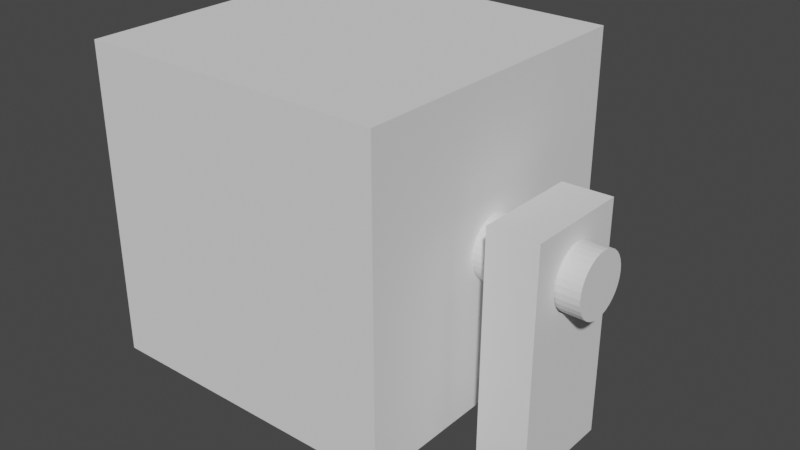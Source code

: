 # Source: servo.blend  (saved by Blender 3.3.6; exported with 4.5.12 LTS)
import bpy
from mathutils import Matrix  # noqa: F401  (used for matrix-valued properties, if any)

bpy.ops.wm.read_factory_settings(use_empty=True)
scene = bpy.context.scene
scene.name = 'Scene'

# ---- collections
col_collection = bpy.data.collections.new('Collection'); scene.collection.children.link(col_collection)

# ---- world
world_world = bpy.data.worlds.new('World'); scene.world = world_world
world_world.use_nodes = True; world_world.node_tree.nodes.clear()
_N = world_world.node_tree.nodes; _L = world_world.node_tree.links
n0 = _N.new('ShaderNodeOutputWorld'); n0.name = 'World Output'; n0.location = (300, 300)
n1 = _N.new('ShaderNodeBackground'); n1.name = 'Background'; n1.location = (10, 300)
n1.inputs[0].default_value = (0.05088, 0.05088, 0.05088, 1.0)
_L.new(n1.outputs[0], n0.inputs[0])
n0.is_active_output = True
world_world.color = (0.05088, 0.05088, 0.05088)
world_world.use_sun_shadow = False
world_world.sun_shadow_jitter_overblur = 0.0

# ---- meshes
me_cube_002 = bpy.data.meshes.new('Cube.002')
me_cube_002.from_pydata([(-1.0, -1.0, -1.0), (-1.0, -1.0, 1.0), (-1.0, 1.0, -1.0), (-1.0, 1.0, 1.0), (1.0, -1.0, -1.0), (1.0, -1.0, 1.0), (1.0, 1.0, -1.0), (1.0, 1.0, 1.0), (-1.0, -0.5449, -0.508), (-1.0, -0.4619, -0.4118), (-1.0, -0.3928, -0.3714), (-1.0, -0.5133, -0.458), (-1.0, -0.5556, -0.56), (-1.0, -0.5449, -0.612), (-1.0, -0.5133, -0.662), (-1.0, -0.4619, -0.7082), (-1.0, -0.3087, -0.7817), (-1.0, -0.3928, -0.7486), (-1.0, -0.3087, -0.3383), (-1.0, -0.2126, -0.3136), (-1.0, -0.2126, -0.8064), (-1.0, -0.1084, -0.8215), (-1.0, -0.1084, -0.2985), (-1.0, 0.0, -0.2933), (-1.0, 0.0, -0.8267), (-1.0, 0.1084, -0.2985), (-1.0, 0.1084, -0.8215), (-1.0, 0.2126, -0.3136), (-1.0, 0.2126, -0.8064), (-1.0, 0.3087, -0.3383), (-1.0, 0.3087, -0.7817), (-1.0, 0.3928, -0.3714), (-1.0, 0.3928, -0.7486), (-1.0, 0.4619, -0.7082), (-1.0, 0.4619, -0.4118), (-1.0, 0.5133, -0.662), (-1.0, 0.5556, -0.56), (-1.0, 0.5449, -0.612), (-1.0, 0.5449, -0.508), (-1.0, 0.5133, -0.458), (1.0, 0.4619, -0.4118), (1.0, 0.3928, -0.3714), (1.0, 0.5449, -0.508), (1.0, 0.5133, -0.458), (1.0, -0.5449, -0.612), (1.0, -0.5556, -0.56), (1.0, -0.5449, -0.508), (1.0, -0.4619, -0.7082), (1.0, -0.5133, -0.662), (1.0, -0.5133, -0.458), (1.0, -0.4619, -0.4118), (1.0, -0.3928, -0.7486), (1.0, -0.3087, -0.7817), (1.0, -0.3928, -0.3714), (1.0, -0.2126, -0.8064), (1.0, -0.3087, -0.3383), (1.0, -0.1084, -0.8215), (1.0, -0.2126, -0.3136), (1.0, 0.0, -0.2933), (1.0, 0.0, -0.8267), (1.0, 0.1084, -0.2985), (1.0, 0.1084, -0.8215), (1.0, 0.2126, -0.3136), (1.0, 0.2126, -0.8064), (1.0, 0.3087, -0.3383), (1.0, 0.3087, -0.7817), (1.0, 0.3928, -0.7486), (1.0, 0.5133, -0.662), (1.0, 0.5556, -0.56), (1.0, 0.5449, -0.612), (1.0, 0.4619, -0.7082), (1.0, -0.1084, -0.2985)], [], [(14, 0, 1, 3, 2, 35, 37, 36, 38, 39, 34, 31, 29, 27, 25, 23, 22, 19, 18, 10, 9, 11, 8, 12, 13), (35, 2, 0, 14, 15, 17, 16, 20, 21, 24, 26, 28, 30, 32, 33), (2, 3, 7, 6), (48, 4, 6, 67, 70, 66, 65, 63, 61, 59, 56, 54, 52, 51, 47), (67, 6, 7, 5, 4, 48, 44, 45, 46, 49, 50, 53, 55, 57, 71, 58, 60, 62, 64, 41, 40, 43, 42, 68, 69), (4, 5, 1, 0), (2, 6, 4, 0), (7, 3, 1, 5), (36, 37, 69, 68), (37, 35, 67, 69), (35, 33, 70, 67), (33, 32, 66, 70), (32, 30, 65, 66), (30, 28, 63, 65), (28, 26, 61, 63), (26, 24, 59, 61), (24, 21, 56, 59), (21, 20, 54, 56), (20, 16, 52, 54), (16, 17, 51, 52), (17, 15, 47, 51), (15, 14, 48, 47), (13, 44, 48, 14), (12, 45, 44, 13), (8, 46, 45, 12), (11, 49, 46, 8), (9, 50, 49, 11), (10, 53, 50, 9), (53, 10, 18, 55), (55, 18, 19, 57), (57, 19, 22, 71), (71, 22, 23, 58), (58, 23, 25, 60), (60, 25, 27, 62), (62, 27, 29, 64), (64, 29, 31, 41), (41, 31, 34, 40), (40, 34, 39, 43), (39, 38, 42, 43), (38, 36, 68, 42)])
_uv = me_cube_002.uv_layers.new(name='UVMap')
_uv.uv.foreach_set('vector', [0.4172, 0.06084, 0.375, 0.0, 0.625, 0.0, 0.625, 0.25, 0.375, 0.25, 0.4172, 0.1892, 0.4235, 0.1931, 0.43, 0.1944, 0.4365, 0.1931, 0.4428, 0.1892, 0.4485, 0.1827, 0.4536, 0.1741, 0.4577, 0.1636, 0.4608, 0.1516, 0.4627, 0.1385, 0.4633, 0.125, 0.4627, 0.1115, 0.4608, 0.09842, 0.4577, 0.08642, 0.4536, 0.0759, 0.4485, 0.06726, 0.4428, 0.06084, 0.4365, 0.05689, 0.43, 0.05556, 0.4235, 0.05689, 0.4172, 0.1892, 0.375, 0.25, 0.375, 0.0, 0.4172, 0.06084, 0.4115, 0.06726, 0.4064, 0.0759, 0.4023, 0.08642, 0.3992, 0.09842, 0.3973, 0.1115, 0.3967, 0.125, 0.3973, 0.1385, 0.3992, 0.1516, 0.4023, 0.1636, 0.4064, 0.1741, 0.4115, 0.1827, 0.375, 0.25, 0.625, 0.25, 0.625, 0.5, 0.375, 0.5, 0.4172, 0.6892, 0.375, 0.75, 0.375, 0.5, 0.4172, 0.5608, 0.4115, 0.5673, 0.4064, 0.5759, 0.4023, 0.5864, 0.3992, 0.5984, 0.3973, 0.6115, 0.3967, 0.625, 0.3973, 0.6385, 0.3992, 0.6516, 0.4023, 0.6636, 0.4064, 0.6741, 0.4115, 0.6827, 0.4172, 0.5608, 0.375, 0.5, 0.625, 0.5, 0.625, 0.75, 0.375, 0.75, 0.4172, 0.6892, 0.4235, 0.6931, 0.43, 0.6944, 0.4365, 0.6931, 0.4428, 0.6892, 0.4485, 0.6827, 0.4536, 0.6741, 0.4577, 0.6636, 0.4608, 0.6516, 0.4627, 0.6385, 0.4633, 0.625, 0.4627, 0.6115, 0.4608, 0.5984, 0.4577, 0.5864, 0.4536, 0.5759, 0.4485, 0.5673, 0.4428, 0.5608, 0.4365, 0.5569, 0.43, 0.5556, 0.4235, 0.5569, 0.375, 0.75, 0.625, 0.75, 0.625, 1.0, 0.375, 1.0, 0.125, 0.5, 0.375, 0.5, 0.375, 0.75, 0.125, 0.75, 0.625, 0.5, 0.875, 0.5, 0.875, 0.75, 0.625, 0.75, 1.0, 0.604, 0.9688, 0.604, 0.9688, 0.5338, 1.0, 0.5338, 0.9688, 0.604, 0.9375, 0.604, 0.9375, 0.5338, 0.9688, 0.5338, 0.9375, 0.604, 0.9062, 0.604, 0.9062, 0.5338, 0.9375, 0.5338, 0.9062, 0.604, 0.875, 0.604, 0.875, 0.5338, 0.9062, 0.5338, 0.875, 0.604, 0.8438, 0.604, 0.8438, 0.5338, 0.875, 0.5338, 0.8438, 0.604, 0.8125, 0.604, 0.8125, 0.5338, 0.8438, 0.5338, 0.8125, 0.604, 0.7812, 0.604, 0.7812, 0.5338, 0.8125, 0.5338, 0.7812, 0.604, 0.75, 0.604, 0.75, 0.5338, 0.7812, 0.5338, 0.75, 0.604, 0.7188, 0.604, 0.7188, 0.5338, 0.75, 0.5338, 0.7188, 0.604, 0.6875, 0.604, 0.6875, 0.5338, 0.7188, 0.5338, 0.6875, 0.604, 0.6562, 0.604, 0.6562, 0.5338, 0.6875, 0.5338, 0.6562, 0.604, 0.625, 0.604, 0.625, 0.5338, 0.6562, 0.5338, 0.625, 0.604, 0.5938, 0.604, 0.5938, 0.5338, 0.625, 0.5338, 0.5938, 0.604, 0.5625, 0.604, 0.5625, 0.5338, 0.5938, 0.5338, 0.5312, 0.604, 0.5312, 0.5338, 0.5625, 0.5338, 0.5625, 0.604, 0.5, 0.604, 0.5, 0.5338, 0.5312, 0.5338, 0.5312, 0.604, 0.4688, 0.604, 0.4688, 0.5338, 0.5, 0.5338, 0.5, 0.604, 0.4375, 0.604, 0.4375, 0.5338, 0.4688, 0.5338, 0.4688, 0.604, 0.4062, 0.604, 0.4062, 0.5338, 0.4375, 0.5338, 0.4375, 0.604, 0.375, 0.604, 0.375, 0.5338, 0.4062, 0.5338, 0.4062, 0.604, 0.375, 0.5338, 0.375, 0.604, 0.3438, 0.604, 0.3438, 0.5338, 0.3438, 0.5338, 0.3438, 0.604, 0.3125, 0.604, 0.3125, 0.5338, 0.3125, 0.5338, 0.3125, 0.604, 0.2812, 0.604, 0.2812, 0.5338, 0.2812, 0.5338, 0.2812, 0.604, 0.25, 0.604, 0.25, 0.5338, 0.25, 0.5338, 0.25, 0.604, 0.2188, 0.604, 0.2188, 0.5338, 0.2188, 0.5338, 0.2188, 0.604, 0.1875, 0.604, 0.1875, 0.5338, 0.1875, 0.5338, 0.1875, 0.604, 0.1562, 0.604, 0.1562, 0.5338, 0.1562, 0.5338, 0.1562, 0.604, 0.125, 0.604, 0.125, 0.5338, 0.125, 0.5338, 0.125, 0.604, 0.09375, 0.604, 0.09375, 0.5338, 0.09375, 0.5338, 0.09375, 0.604, 0.0625, 0.604, 0.0625, 0.5338, 0.0625, 0.604, 0.03125, 0.604, 0.03125, 0.5338, 0.0625, 0.5338, 0.03125, 0.604, 0.0, 0.604, 0.0, 0.5338, 0.03125, 0.5338])
me_cube_002.materials.append(None)
me_cube_002.update()
me_cylinder = bpy.data.meshes.new('Cylinder')
me_cylinder.from_pydata([(0.0, 1.0, -1.0), (5.0, -5.0, 1.342), (-5.0, -5.0, 1.342), (0.1951, 0.9808, -1.0), (5.0, 5.0, 1.342), (-5.0, 5.0, 1.342), (0.3827, 0.9239, -1.0), (5.0, -5.0, -0.4123), (-5.0, -5.0, -0.4123), (0.5556, 0.8315, -1.0), (5.0, 5.0, -0.4123), (-5.0, 5.0, -0.4123), (0.7071, 0.7071, -1.0), (0.8315, 0.5556, -1.0), (0.9239, 0.3827, -1.0), (0.9808, 0.1951, -1.0), (1.0, 0.0, -1.0), (0.9808, -0.1951, -1.0), (0.9239, -0.3827, -1.0), (0.8315, -0.5556, -1.0), (0.7071, -0.7071, -1.0), (0.5556, -0.8315, -1.0), (0.3827, -0.9239, -1.0), (0.1951, -0.9808, -1.0), (0.0, -1.0, -1.0), (-0.1951, -0.9808, -1.0), (-0.3827, -0.9239, -1.0), (-0.5556, -0.8315, -1.0), (-0.7071, -0.7071, -1.0), (-0.8315, -0.5556, -1.0), (-0.9239, -0.3827, -1.0), (-0.9808, -0.1951, -1.0), (-1.0, 0.0, -1.0), (-0.9808, 0.1951, -1.0), (-0.9239, 0.3827, -1.0), (-0.8315, 0.5556, -1.0), (-0.7071, 0.7071, -1.0), (-0.5556, 0.8315, -1.0), (-0.3827, 0.9239, -1.0), (-0.1951, 0.9808, -1.0), (0.0, 1.0, -0.4123), (0.1951, 0.9808, -0.4123), (0.3827, 0.9239, -0.4123), (0.5556, 0.8315, -0.4123), (0.7071, 0.7071, -0.4123), (0.8315, 0.5556, -0.4123), (0.9239, 0.3827, -0.4123), (0.9808, 0.1951, -0.4123), (1.0, 0.0, -0.4123), (0.9808, -0.1951, -0.4123), (0.9239, -0.3827, -0.4123), (0.8315, -0.5556, -0.4123), (0.7071, -0.7071, -0.4123), (0.5556, -0.8315, -0.4123), (0.3827, -0.9239, -0.4123), (0.1951, -0.9808, -0.4123), (0.0, -1.0, -0.4123), (-0.1951, -0.9808, -0.4123), (-0.3827, -0.9239, -0.4123), (-0.5556, -0.8315, -0.4123), (-0.7071, -0.7071, -0.4123), (-0.8315, -0.5556, -0.4123), (-0.9239, -0.3827, -0.4123), (-0.9808, -0.1951, -0.4123), (-1.0, 0.0, -0.4123), (-0.9808, 0.1951, -0.4123), (-0.9239, 0.3827, -0.4123), (-0.8315, 0.5556, -0.4123), (-0.7071, 0.7071, -0.4123), (-0.5556, 0.8315, -0.4123), (-0.3827, 0.9239, -0.4123), (-0.1951, 0.9808, -0.4123)], [], [(3, 0, 40, 41), (6, 3, 41, 42), (9, 6, 42, 43), (12, 9, 43, 44), (45, 13, 12, 44), (46, 14, 13, 45), (47, 15, 14, 46), (48, 16, 15, 47), (49, 17, 16, 48), (50, 18, 17, 49), (51, 19, 18, 50), (52, 20, 19, 51), (53, 21, 20, 52), (54, 22, 21, 53), (55, 23, 22, 54), (56, 24, 23, 55), (57, 25, 24, 56), (58, 26, 25, 57), (59, 27, 26, 58), (60, 28, 27, 59), (29, 28, 60, 61), (30, 29, 61, 62), (31, 30, 62, 63), (32, 31, 63, 64), (33, 32, 64, 65), (34, 33, 65, 66), (35, 34, 66, 67), (36, 35, 67, 68), (37, 36, 68, 69), (38, 37, 69, 70), (39, 38, 70, 71), (0, 39, 71, 40), (39, 0, 3, 6, 9, 12, 13, 14, 15, 16, 17, 18, 19, 20, 21, 22, 23, 24, 25, 26, 27, 28, 29, 30, 31, 32, 33, 34, 35, 36, 37, 38), (4, 5, 2, 1), (10, 11, 5, 4), (60, 8, 11, 10, 44, 43, 42, 41, 40, 71, 70, 69, 68, 67, 66, 65, 64, 63, 62, 61), (44, 10, 7, 8, 60, 59, 58, 57, 56, 55, 54, 53, 52, 51, 50, 49, 48, 47, 46, 45), (1, 2, 8, 7), (1, 7, 10, 4), (8, 2, 5, 11)])
_uv = me_cylinder.uv_layers.new(name='UVMap')
_uv.uv.foreach_set('vector', [0.9688, 0.5, 1.0, 0.5, 1.0, 0.6469, 0.9688, 0.6469, 0.9375, 0.5, 0.9688, 0.5, 0.9688, 0.6469, 0.9375, 0.6469, 0.9062, 0.5, 0.9375, 0.5, 0.9375, 0.6469, 0.9062, 0.6469, 0.875, 0.5, 0.9062, 0.5, 0.9062, 0.6469, 0.875, 0.6469, 0.8438, 0.6469, 0.8438, 0.5, 0.875, 0.5, 0.875, 0.6469, 0.8125, 0.6469, 0.8125, 0.5, 0.8438, 0.5, 0.8438, 0.6469, 0.7812, 0.6469, 0.7812, 0.5, 0.8125, 0.5, 0.8125, 0.6469, 0.75, 0.6469, 0.75, 0.5, 0.7812, 0.5, 0.7812, 0.6469, 0.7188, 0.6469, 0.7188, 0.5, 0.75, 0.5, 0.75, 0.6469, 0.6875, 0.6469, 0.6875, 0.5, 0.7188, 0.5, 0.7188, 0.6469, 0.6562, 0.6469, 0.6562, 0.5, 0.6875, 0.5, 0.6875, 0.6469, 0.625, 0.6469, 0.625, 0.5, 0.6562, 0.5, 0.6562, 0.6469, 0.5938, 0.6469, 0.5938, 0.5, 0.625, 0.5, 0.625, 0.6469, 0.5625, 0.6469, 0.5625, 0.5, 0.5938, 0.5, 0.5938, 0.6469, 0.5312, 0.6469, 0.5312, 0.5, 0.5625, 0.5, 0.5625, 0.6469, 0.5, 0.6469, 0.5, 0.5, 0.5312, 0.5, 0.5312, 0.6469, 0.4688, 0.6469, 0.4688, 0.5, 0.5, 0.5, 0.5, 0.6469, 0.4375, 0.6469, 0.4375, 0.5, 0.4688, 0.5, 0.4688, 0.6469, 0.4062, 0.6469, 0.4062, 0.5, 0.4375, 0.5, 0.4375, 0.6469, 0.375, 0.6469, 0.375, 0.5, 0.4062, 0.5, 0.4062, 0.6469, 0.3438, 0.5, 0.375, 0.5, 0.375, 0.6469, 0.3438, 0.6469, 0.3125, 0.5, 0.3438, 0.5, 0.3438, 0.6469, 0.3125, 0.6469, 0.2812, 0.5, 0.3125, 0.5, 0.3125, 0.6469, 0.2812, 0.6469, 0.25, 0.5, 0.2812, 0.5, 0.2812, 0.6469, 0.25, 0.6469, 0.2188, 0.5, 0.25, 0.5, 0.25, 0.6469, 0.2188, 0.6469, 0.1875, 0.5, 0.2188, 0.5, 0.2188, 0.6469, 0.1875, 0.6469, 0.1562, 0.5, 0.1875, 0.5, 0.1875, 0.6469, 0.1562, 0.6469, 0.125, 0.5, 0.1562, 0.5, 0.1562, 0.6469, 0.125, 0.6469, 0.09375, 0.5, 0.125, 0.5, 0.125, 0.6469, 0.09375, 0.6469, 0.0625, 0.5, 0.09375, 0.5, 0.09375, 0.6469, 0.0625, 0.6469, 0.03125, 0.5, 0.0625, 0.5, 0.0625, 0.6469, 0.03125, 0.6469, 0.0, 0.5, 0.03125, 0.5, 0.03125, 0.6469, 0.0, 0.6469, 0.7032, 0.4854, 0.75, 0.49, 0.7968, 0.4854, 0.8418, 0.4717, 0.8833, 0.4496, 0.9197, 0.4197, 0.9496, 0.3833, 0.9717, 0.3418, 0.9854, 0.2968, 0.99, 0.25, 0.9854, 0.2032, 0.9717, 0.1582, 0.9496, 0.1167, 0.9197, 0.08029, 0.8833, 0.05045, 0.8418, 0.02827, 0.7968, 0.01461, 0.75, 0.01, 0.7032, 0.01461, 0.6582, 0.02827, 0.6167, 0.05045, 0.5803, 0.08029, 0.5504, 0.1167, 0.5283, 0.1582, 0.5146, 0.2032, 0.51, 0.25, 0.5146, 0.2968, 0.5283, 0.3418, 0.5504, 0.3833, 0.5803, 0.4197, 0.6167, 0.4496, 0.6582, 0.4717, 0.375, 0.25, 0.375, 0.25, 0.375, 0.0, 0.375, 0.0, 0.375, 0.5, 0.625, 0.5, 0.625, 0.25, 0.375, 0.25, 0.375, 0.6427, 0.375, 0.75, 0.375, 0.5, 0.375, 0.5, 0.375, 0.6073, 0.375, 0.6042, 0.375, 0.6019, 0.375, 0.6005, 0.375, 0.6, 0.375, 0.6005, 0.375, 0.6019, 0.375, 0.6042, 0.375, 0.6073, 0.375, 0.6111, 0.375, 0.6154, 0.375, 0.6201, 0.375, 0.625, 0.375, 0.6299, 0.375, 0.6346, 0.375, 0.6389, 0.375, 0.6073, 0.375, 0.5, 0.375, 0.75, 0.375, 0.75, 0.375, 0.6427, 0.375, 0.6458, 0.375, 0.6481, 0.375, 0.6495, 0.375, 0.65, 0.375, 0.6495, 0.375, 0.6481, 0.375, 0.6458, 0.375, 0.6427, 0.375, 0.6389, 0.375, 0.6346, 0.375, 0.6299, 0.375, 0.625, 0.375, 0.6201, 0.375, 0.6154, 0.375, 0.6111, 0.375, 1.0, 0.625, 1.0, 0.625, 0.75, 0.375, 0.75, 0.125, 0.75, 0.125, 0.75, 0.125, 0.5, 0.125, 0.5, 0.625, 0.75, 0.625, 0.75, 0.625, 0.5, 0.625, 0.5])
me_cylinder.materials.append(None)
me_cylinder.update()

# ---- objects
ob_cube_001 = bpy.data.objects.new('Cube.001', me_cube_002)
ob_cylinder = bpy.data.objects.new('Cylinder', me_cylinder)
ob_empty = bpy.data.objects.new('Empty', None)

# ---- transforms, parenting, visibility, modifiers, constraints
ob_cube_001.parent = ob_empty
ob_cube_001.matrix_parent_inverse = Matrix(((-4.371e-08, 1.0, 0.0, 8.561e-08), (-1.0, -4.371e-08, -0.0, 1.959), (0.0, -0.0, 1.0, -0.0), (-0.0, 0.0, -0.0, 1.0)))
ob_cube_001.location = (1.36, 0.1552, 0.3969)
ob_cube_001.rotation_euler = (-0.3489, 0.003624, -0.01934)
ob_cube_001.scale = (0.16, 0.36, 0.75)
ob_cylinder.location = (0.53, 0.0, 0.0)
ob_cylinder.rotation_euler = (-0.0, 1.571, 0.0)
ob_cylinder.scale = (0.2, 0.2, -1.14)
ob_empty.location = (1.959, 0.0, 0.0)
ob_empty.rotation_euler = (0.0, 2.814, 1.571)
ob_empty.lock_location = (True, True, True)
ob_empty.lock_rotation = (True, False, True)
ob_empty.lock_scale = (True, True, True)
ob_empty.empty_display_type = 'CIRCLE'

# ---- collection membership
col_collection.objects.link(ob_cube_001)
col_collection.objects.link(ob_cylinder)
col_collection.objects.link(ob_empty)

# ---- scene / render settings (as saved in the file)
scene.frame_start = 1; scene.frame_end = 250; scene.frame_set(1)
scene.render.engine = 'BLENDER_EEVEE_NEXT'
scene.cycles.sampling_pattern = 'TABULATED_SOBOL'
scene.cycles.use_light_tree = False
scene.view_settings.view_transform = 'Filmic'
bpy.context.view_layer.update()

# ---- added for rendering (the .blend has no active camera and no usable light): camera, sun
cam_auto = bpy.data.cameras.new('AutoCamera')
cam_auto.lens = 50.0
cam_auto.sensor_width = 36.0
cam_auto.clip_end = 1000.0
ob_auto_camera = bpy.data.objects.new('AutoCamera', cam_auto)
scene.collection.objects.link(ob_auto_camera)
ob_auto_camera.location = (4.02454, -4.42745, 2.85927)
ob_auto_camera.rotation_euler = (1.09748, -7.21219e-08, 0.694738)
scene.camera = ob_auto_camera
light_auto_sun = bpy.data.lights.new('AutoSun', 'SUN')
light_auto_sun.energy = 3.0
light_auto_sun.angle = 0.0523599
ob_auto_sun = bpy.data.objects.new('AutoSun', light_auto_sun)
scene.collection.objects.link(ob_auto_sun)
ob_auto_sun.rotation_euler = (0.872665, 0.174533, 0.523599)
bpy.context.view_layer.update()
